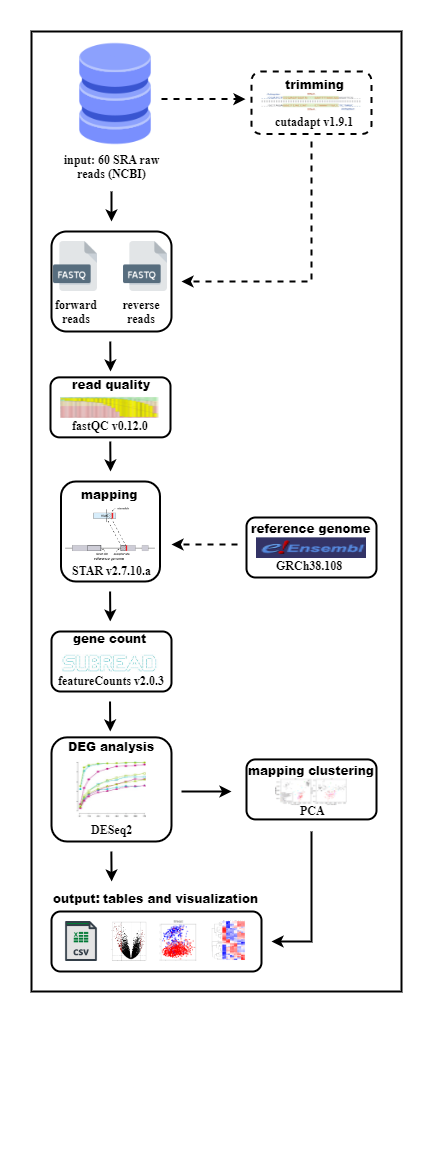

The diagram above was exported from draw.io. Its source (the exported page's mxGraphModel, read from the mxfile embedded in the PNG):
<mxGraphModel dx="1938" dy="985" grid="0" gridSize="10" guides="1" tooltips="1" connect="1" arrows="1" fold="1" page="1" pageScale="1" pageWidth="850" pageHeight="1100" math="0" shadow="0">
  <root>
    <mxCell id="0" />
    <mxCell id="1" parent="0" />
    <mxCell id="wmVWL7BVm2b8QYjeXot0-57" value="" style="rounded=1;whiteSpace=wrap;html=1;fillColor=none;strokeWidth=2;" vertex="1" parent="1">
      <mxGeometry x="80" y="260" width="120" height="100" as="geometry" />
    </mxCell>
    <mxCell id="CU-h1eSoEPuAUrEvHdFB-1" value="" style="shape=image;html=1;verticalAlign=top;verticalLabelPosition=bottom;labelBackgroundColor=#ffffff;imageAspect=0;aspect=fixed;image=https://cdn2.iconfinder.com/data/icons/whcompare-isometric-web-hosting-servers/50/database-128.png" parent="1" vertex="1">
      <mxGeometry x="91.5" y="70" width="105" height="105" as="geometry" />
    </mxCell>
    <mxCell id="CU-h1eSoEPuAUrEvHdFB-2" value="" style="endArrow=classic;html=1;rounded=0;strokeWidth=2;dashed=1;exitX=0.938;exitY=0.548;exitDx=0;exitDy=0;exitPerimeter=0;" parent="1" edge="1" source="CU-h1eSoEPuAUrEvHdFB-1">
      <mxGeometry width="50" height="50" relative="1" as="geometry">
        <mxPoint x="200" y="128" as="sourcePoint" />
        <mxPoint x="274" y="127.58" as="targetPoint" />
      </mxGeometry>
    </mxCell>
    <mxCell id="wmVWL7BVm2b8QYjeXot0-6" value="" style="group" vertex="1" connectable="0" parent="1">
      <mxGeometry x="280" y="100" width="120" height="62.5" as="geometry" />
    </mxCell>
    <mxCell id="CU-h1eSoEPuAUrEvHdFB-8" value="" style="rounded=1;whiteSpace=wrap;html=1;fillColor=none;strokeColor=#000000;dashed=1;strokeWidth=2;container=0;" parent="wmVWL7BVm2b8QYjeXot0-6" vertex="1">
      <mxGeometry width="120" height="62.49999999999999" as="geometry" />
    </mxCell>
    <mxCell id="CU-h1eSoEPuAUrEvHdFB-11" value="&lt;span style=&quot;border-color: var(--border-color); color: rgb(0, 0, 0); font-style: normal; font-variant-ligatures: normal; font-variant-caps: normal; letter-spacing: normal; orphans: 2; text-align: center; text-indent: 0px; text-transform: none; widows: 2; word-spacing: 0px; -webkit-text-stroke-width: 0px; text-decoration-thickness: initial; text-decoration-style: initial; text-decoration-color: initial;&quot;&gt;&lt;font face=&quot;Times New Roman&quot; size=&quot;1&quot; style=&quot;border-color: var(--border-color);&quot;&gt;&lt;b style=&quot;font-size: 12px;&quot;&gt;cutadapt v1.9.1&lt;/b&gt;&lt;/font&gt;&lt;/span&gt;" style="text;whiteSpace=wrap;html=1;labelBackgroundColor=none;container=0;" parent="wmVWL7BVm2b8QYjeXot0-6" vertex="1">
      <mxGeometry x="21.879999999999995" y="36.637931034482754" width="88.12" height="25.86206896551724" as="geometry" />
    </mxCell>
    <mxCell id="CU-h1eSoEPuAUrEvHdFB-13" value="" style="shape=image;verticalLabelPosition=bottom;labelBackgroundColor=default;verticalAlign=top;imageAspect=0;image=https://www.rna-seqblog.com/wp-content/uploads/2015/02/paired-end.gif;clipPath=inset(0% 22.33% 62.33% 22.33%);container=0;" parent="wmVWL7BVm2b8QYjeXot0-6" vertex="1">
      <mxGeometry x="10" y="21.370689655172402" width="100" height="19.758620689655174" as="geometry" />
    </mxCell>
    <mxCell id="wmVWL7BVm2b8QYjeXot0-3" value="&lt;div style=&quot;text-align: center;&quot;&gt;&lt;span style=&quot;background-color: initial;&quot;&gt;&lt;b style=&quot;&quot;&gt;&lt;font face=&quot;Arial Black&quot;&gt;trimming&lt;/font&gt;&lt;/b&gt;&lt;/span&gt;&lt;/div&gt;" style="text;whiteSpace=wrap;html=1;container=0;" vertex="1" parent="wmVWL7BVm2b8QYjeXot0-6">
      <mxGeometry x="31.879999999999995" width="56.24999999999999" height="25.862068965517242" as="geometry" />
    </mxCell>
    <mxCell id="wmVWL7BVm2b8QYjeXot0-4" value="" style="shape=image;verticalLabelPosition=bottom;labelBackgroundColor=default;verticalAlign=top;aspect=fixed;imageAspect=0;image=https://www.file-extension.info/images/resource/formats/fastq.png;" vertex="1" parent="1">
      <mxGeometry x="79" y="270" width="50" height="50" as="geometry" />
    </mxCell>
    <mxCell id="wmVWL7BVm2b8QYjeXot0-17" value="" style="endArrow=classic;html=1;rounded=0;strokeWidth=2;" edge="1" parent="1">
      <mxGeometry width="50" height="50" relative="1" as="geometry">
        <mxPoint x="140" y="220" as="sourcePoint" />
        <mxPoint x="140" y="250" as="targetPoint" />
      </mxGeometry>
    </mxCell>
    <mxCell id="wmVWL7BVm2b8QYjeXot0-18" value="&lt;div style=&quot;text-align: center;&quot;&gt;&lt;b style=&quot;&quot;&gt;&lt;font face=&quot;Times New Roman&quot;&gt;forward reads&lt;/font&gt;&lt;/b&gt;&lt;/div&gt;" style="text;whiteSpace=wrap;html=1;" vertex="1" parent="1">
      <mxGeometry x="69" y="320" width="70" height="20" as="geometry" />
    </mxCell>
    <mxCell id="wmVWL7BVm2b8QYjeXot0-25" value="" style="group" vertex="1" connectable="0" parent="1">
      <mxGeometry x="79" y="400" width="120" height="65.86000000000001" as="geometry" />
    </mxCell>
    <mxCell id="wmVWL7BVm2b8QYjeXot0-20" value="" style="rounded=1;whiteSpace=wrap;html=1;fillColor=none;strokeWidth=2;" vertex="1" parent="wmVWL7BVm2b8QYjeXot0-25">
      <mxGeometry y="5.860000000000014" width="120" height="60" as="geometry" />
    </mxCell>
    <mxCell id="wmVWL7BVm2b8QYjeXot0-21" value="&lt;div style=&quot;text-align: center;&quot;&gt;&lt;span style=&quot;background-color: initial;&quot;&gt;&lt;b style=&quot;&quot;&gt;&lt;font face=&quot;Arial Black&quot;&gt;read quality&lt;/font&gt;&lt;/b&gt;&lt;/span&gt;&lt;/div&gt;" style="text;whiteSpace=wrap;html=1;container=0;" vertex="1" parent="wmVWL7BVm2b8QYjeXot0-25">
      <mxGeometry x="20" width="90" height="25.86" as="geometry" />
    </mxCell>
    <mxCell id="wmVWL7BVm2b8QYjeXot0-19" value="" style="shape=image;verticalLabelPosition=bottom;labelBackgroundColor=default;verticalAlign=top;imageAspect=0;image=https://wiki.bits.vib.be/images/6/6d/Fastqcqualitysummary.png;clipPath=inset(3.46% 0.33% 6.22% 3.33%);" vertex="1" parent="wmVWL7BVm2b8QYjeXot0-25">
      <mxGeometry x="10" y="25.860000000000014" width="100" height="21.04" as="geometry" />
    </mxCell>
    <mxCell id="wmVWL7BVm2b8QYjeXot0-24" value="&lt;b style=&quot;border-color: var(--border-color); color: rgb(0, 0, 0); font-family: &amp;quot;Times New Roman&amp;quot;; font-style: normal; font-variant-ligatures: normal; font-variant-caps: normal; letter-spacing: normal; orphans: 2; text-align: center; text-indent: 0px; text-transform: none; widows: 2; word-spacing: 0px; -webkit-text-stroke-width: 0px; text-decoration-thickness: initial; text-decoration-style: initial; text-decoration-color: initial; font-size: 12px;&quot;&gt;fastQC v0.12.0&lt;/b&gt;" style="text;whiteSpace=wrap;html=1;labelBackgroundColor=none;" vertex="1" parent="wmVWL7BVm2b8QYjeXot0-25">
      <mxGeometry x="20" y="40.860000000000014" width="80" height="20" as="geometry" />
    </mxCell>
    <mxCell id="wmVWL7BVm2b8QYjeXot0-26" value="" style="endArrow=classic;html=1;rounded=0;strokeWidth=2;" edge="1" parent="1">
      <mxGeometry width="50" height="50" relative="1" as="geometry">
        <mxPoint x="138.76" y="370" as="sourcePoint" />
        <mxPoint x="139" y="400" as="targetPoint" />
      </mxGeometry>
    </mxCell>
    <mxCell id="wmVWL7BVm2b8QYjeXot0-27" value="" style="endArrow=classic;html=1;rounded=0;strokeWidth=2;" edge="1" parent="1">
      <mxGeometry width="50" height="50" relative="1" as="geometry">
        <mxPoint x="138.76" y="470" as="sourcePoint" />
        <mxPoint x="139" y="500" as="targetPoint" />
      </mxGeometry>
    </mxCell>
    <mxCell id="wmVWL7BVm2b8QYjeXot0-53" style="edgeStyle=orthogonalEdgeStyle;rounded=0;orthogonalLoop=1;jettySize=auto;html=1;strokeWidth=2;dashed=1;exitX=0.433;exitY=1.29;exitDx=0;exitDy=0;exitPerimeter=0;" edge="1" parent="1" source="CU-h1eSoEPuAUrEvHdFB-11">
      <mxGeometry relative="1" as="geometry">
        <mxPoint x="210" y="310" as="targetPoint" />
        <mxPoint x="340" y="208" as="sourcePoint" />
        <Array as="points">
          <mxPoint x="340" y="310" />
        </Array>
      </mxGeometry>
    </mxCell>
    <mxCell id="wmVWL7BVm2b8QYjeXot0-28" value="" style="rounded=1;whiteSpace=wrap;html=1;strokeWidth=2;fillColor=none;" vertex="1" parent="1">
      <mxGeometry x="89.5" y="510" width="99" height="100" as="geometry" />
    </mxCell>
    <mxCell id="wmVWL7BVm2b8QYjeXot0-29" value="&lt;div style=&quot;text-align: center;&quot;&gt;&lt;span style=&quot;background-color: initial;&quot;&gt;&lt;b style=&quot;&quot;&gt;&lt;font face=&quot;Arial Black&quot;&gt;mapping&lt;/font&gt;&lt;/b&gt;&lt;/span&gt;&lt;/div&gt;" style="text;whiteSpace=wrap;html=1;container=0;" vertex="1" parent="1">
      <mxGeometry x="108" y="510" width="62" height="25.86" as="geometry" />
    </mxCell>
    <mxCell id="wmVWL7BVm2b8QYjeXot0-30" value="" style="shape=image;verticalLabelPosition=bottom;labelBackgroundColor=default;verticalAlign=top;aspect=fixed;imageAspect=0;image=https://hbctraining.github.io/Intro-to-rnaseq-hpc-O2/img/alignment_STAR_step3.png;clipPath=inset(0% 0% 53.33% 0%);" vertex="1" parent="1">
      <mxGeometry x="94" y="535.86" width="90" height="55.26" as="geometry" />
    </mxCell>
    <mxCell id="wmVWL7BVm2b8QYjeXot0-31" value="&lt;b style=&quot;border-color: var(--border-color); color: rgb(0, 0, 0); font-family: &amp;quot;Times New Roman&amp;quot;; font-style: normal; font-variant-ligatures: normal; font-variant-caps: normal; letter-spacing: normal; orphans: 2; text-align: center; text-indent: 0px; text-transform: none; widows: 2; word-spacing: 0px; -webkit-text-stroke-width: 0px; text-decoration-thickness: initial; text-decoration-style: initial; text-decoration-color: initial; font-size: 12px;&quot;&gt;STAR v2.7.10.a&lt;/b&gt;" style="text;whiteSpace=wrap;html=1;labelBackgroundColor=none;" vertex="1" parent="1">
      <mxGeometry x="98.5" y="586" width="90" height="20" as="geometry" />
    </mxCell>
    <mxCell id="wmVWL7BVm2b8QYjeXot0-35" value="" style="shape=image;verticalLabelPosition=bottom;labelBackgroundColor=default;verticalAlign=top;aspect=fixed;imageAspect=0;image=https://www.file-extension.info/images/resource/formats/fastq.png;" vertex="1" parent="1">
      <mxGeometry x="149" y="270" width="50" height="50" as="geometry" />
    </mxCell>
    <mxCell id="wmVWL7BVm2b8QYjeXot0-36" value="&lt;div style=&quot;text-align: center;&quot;&gt;&lt;span style=&quot;background-color: initial;&quot;&gt;&lt;b style=&quot;&quot;&gt;&lt;font face=&quot;Times New Roman&quot;&gt;reverse reads&lt;/font&gt;&lt;/b&gt;&lt;/span&gt;&lt;/div&gt;" style="text;whiteSpace=wrap;html=1;" vertex="1" parent="1">
      <mxGeometry x="139" y="320" width="60" height="20" as="geometry" />
    </mxCell>
    <mxCell id="wmVWL7BVm2b8QYjeXot0-38" value="" style="rounded=1;whiteSpace=wrap;html=1;fillColor=none;strokeWidth=2;" vertex="1" parent="1">
      <mxGeometry x="80" y="660" width="120" height="60" as="geometry" />
    </mxCell>
    <mxCell id="wmVWL7BVm2b8QYjeXot0-39" value="" style="endArrow=classic;html=1;rounded=0;strokeWidth=2;" edge="1" parent="1">
      <mxGeometry width="50" height="50" relative="1" as="geometry">
        <mxPoint x="138.57999999999998" y="620" as="sourcePoint" />
        <mxPoint x="138.82" y="650" as="targetPoint" />
      </mxGeometry>
    </mxCell>
    <mxCell id="wmVWL7BVm2b8QYjeXot0-40" value="&lt;div style=&quot;text-align: center;&quot;&gt;&lt;font face=&quot;Arial Black&quot;&gt;&lt;b&gt;gene count&lt;/b&gt;&lt;/font&gt;&lt;/div&gt;" style="text;whiteSpace=wrap;html=1;container=0;" vertex="1" parent="1">
      <mxGeometry x="100" y="654" width="90" height="25.86" as="geometry" />
    </mxCell>
    <mxCell id="wmVWL7BVm2b8QYjeXot0-41" value="" style="shape=image;verticalLabelPosition=bottom;labelBackgroundColor=default;verticalAlign=top;imageAspect=0;image=https://ncrna.jp/images/blog/nakagawa/blog/NGS/subread.jpg;clipPath=inset(3.54% 39.33% 79.8% 17.33%);" vertex="1" parent="1">
      <mxGeometry x="90" y="679.86" width="98" height="21" as="geometry" />
    </mxCell>
    <mxCell id="wmVWL7BVm2b8QYjeXot0-42" value="&lt;div style=&quot;text-align: center;&quot;&gt;&lt;span style=&quot;background-color: initial;&quot;&gt;&lt;font face=&quot;Times New Roman&quot;&gt;&lt;b&gt;featureCounts v2.0.3&lt;/b&gt;&lt;/font&gt;&lt;/span&gt;&lt;/div&gt;" style="text;whiteSpace=wrap;html=1;labelBackgroundColor=none;" vertex="1" parent="1">
      <mxGeometry x="85" y="696" width="120" height="20" as="geometry" />
    </mxCell>
    <mxCell id="wmVWL7BVm2b8QYjeXot0-45" value="" style="group" vertex="1" connectable="0" parent="1">
      <mxGeometry x="275" y="540.14" width="130" height="65.86000000000001" as="geometry" />
    </mxCell>
    <mxCell id="wmVWL7BVm2b8QYjeXot0-46" value="" style="rounded=1;whiteSpace=wrap;html=1;fillColor=none;strokeWidth=2;" vertex="1" parent="wmVWL7BVm2b8QYjeXot0-45">
      <mxGeometry y="5.86" width="130" height="60" as="geometry" />
    </mxCell>
    <mxCell id="wmVWL7BVm2b8QYjeXot0-43" value="" style="shape=image;verticalLabelPosition=bottom;labelBackgroundColor=default;verticalAlign=top;imageAspect=0;image=data:image/png,(base64 omitted: 4608 chars);" vertex="1" parent="wmVWL7BVm2b8QYjeXot0-45">
      <mxGeometry x="10" y="25.86" width="110" height="21" as="geometry" />
    </mxCell>
    <mxCell id="wmVWL7BVm2b8QYjeXot0-47" value="&lt;div style=&quot;text-align: center;&quot;&gt;&lt;span style=&quot;background-color: initial;&quot;&gt;&lt;b style=&quot;&quot;&gt;&lt;font face=&quot;Arial Black&quot;&gt;reference genome&lt;/font&gt;&lt;/b&gt;&lt;/span&gt;&lt;/div&gt;" style="text;whiteSpace=wrap;html=1;container=0;" vertex="1" parent="wmVWL7BVm2b8QYjeXot0-45">
      <mxGeometry x="3" y="4" width="130" height="25.86" as="geometry" />
    </mxCell>
    <mxCell id="wmVWL7BVm2b8QYjeXot0-49" value="&lt;b style=&quot;border-color: var(--border-color); color: rgb(0, 0, 0); font-family: &amp;quot;Times New Roman&amp;quot;; font-style: normal; font-variant-ligatures: normal; font-variant-caps: normal; letter-spacing: normal; orphans: 2; text-align: center; text-indent: 0px; text-transform: none; widows: 2; word-spacing: 0px; -webkit-text-stroke-width: 0px; text-decoration-thickness: initial; text-decoration-style: initial; text-decoration-color: initial; font-size: 12px;&quot;&gt;GRCh38.108&lt;/b&gt;" style="text;whiteSpace=wrap;html=1;labelBackgroundColor=none;" vertex="1" parent="wmVWL7BVm2b8QYjeXot0-45">
      <mxGeometry x="28" y="40.860000000000014" width="80" height="20" as="geometry" />
    </mxCell>
    <mxCell id="wmVWL7BVm2b8QYjeXot0-55" value="" style="endArrow=classic;html=1;rounded=0;strokeWidth=2;dashed=1;" edge="1" parent="1">
      <mxGeometry width="50" height="50" relative="1" as="geometry">
        <mxPoint x="266" y="573.08" as="sourcePoint" />
        <mxPoint x="200" y="573" as="targetPoint" />
      </mxGeometry>
    </mxCell>
    <mxCell id="wmVWL7BVm2b8QYjeXot0-61" value="" style="group" vertex="1" connectable="0" parent="1">
      <mxGeometry x="275" y="782.07" width="130" height="65.86000000000001" as="geometry" />
    </mxCell>
    <mxCell id="wmVWL7BVm2b8QYjeXot0-62" value="" style="rounded=1;whiteSpace=wrap;html=1;fillColor=none;strokeWidth=2;" vertex="1" parent="wmVWL7BVm2b8QYjeXot0-61">
      <mxGeometry y="5.86" width="130" height="60" as="geometry" />
    </mxCell>
    <mxCell id="wmVWL7BVm2b8QYjeXot0-64" value="&lt;div style=&quot;text-align: center;&quot;&gt;&lt;span style=&quot;background-color: initial;&quot;&gt;&lt;b style=&quot;&quot;&gt;&lt;font face=&quot;Arial Black&quot;&gt;mapping clustering&lt;/font&gt;&lt;/b&gt;&lt;/span&gt;&lt;/div&gt;" style="text;whiteSpace=wrap;html=1;container=0;" vertex="1" parent="wmVWL7BVm2b8QYjeXot0-61">
      <mxGeometry y="4" width="130" height="25.86" as="geometry" />
    </mxCell>
    <mxCell id="wmVWL7BVm2b8QYjeXot0-65" value="&lt;b style=&quot;border-color: var(--border-color); color: rgb(0, 0, 0); font-family: &amp;quot;Times New Roman&amp;quot;; font-style: normal; font-variant-ligatures: normal; font-variant-caps: normal; letter-spacing: normal; orphans: 2; text-align: center; text-indent: 0px; text-transform: none; widows: 2; word-spacing: 0px; -webkit-text-stroke-width: 0px; text-decoration-thickness: initial; text-decoration-style: initial; text-decoration-color: initial; font-size: 12px;&quot;&gt;PCA&lt;/b&gt;" style="text;whiteSpace=wrap;html=1;labelBackgroundColor=none;" vertex="1" parent="wmVWL7BVm2b8QYjeXot0-61">
      <mxGeometry x="52" y="43.93" width="26" height="20" as="geometry" />
    </mxCell>
    <mxCell id="wmVWL7BVm2b8QYjeXot0-76" value="" style="shape=image;verticalLabelPosition=bottom;labelBackgroundColor=default;verticalAlign=top;imageAspect=0;image=https://www.biorxiv.org/content/biorxiv/early/2020/05/15/2020.05.15.097774/F13.medium.gif;" vertex="1" parent="wmVWL7BVm2b8QYjeXot0-61">
      <mxGeometry x="29" y="25.29" width="72" height="26.71" as="geometry" />
    </mxCell>
    <mxCell id="wmVWL7BVm2b8QYjeXot0-69" value="" style="group" vertex="1" connectable="0" parent="1">
      <mxGeometry x="80" y="760" width="260" height="262" as="geometry" />
    </mxCell>
    <mxCell id="wmVWL7BVm2b8QYjeXot0-70" value="" style="rounded=1;whiteSpace=wrap;html=1;fillColor=none;strokeWidth=2;" vertex="1" parent="wmVWL7BVm2b8QYjeXot0-69">
      <mxGeometry y="5.86" width="120" height="104.14" as="geometry" />
    </mxCell>
    <mxCell id="wmVWL7BVm2b8QYjeXot0-71" value="&lt;div style=&quot;text-align: center;&quot;&gt;&lt;span style=&quot;background-color: initial;&quot;&gt;&lt;b style=&quot;&quot;&gt;&lt;font face=&quot;Arial Black&quot;&gt;DEG analysis&lt;/font&gt;&lt;/b&gt;&lt;/span&gt;&lt;/div&gt;" style="text;whiteSpace=wrap;html=1;container=0;" vertex="1" parent="wmVWL7BVm2b8QYjeXot0-69">
      <mxGeometry x="15" y="2.42" width="90" height="25.86" as="geometry" />
    </mxCell>
    <mxCell id="wmVWL7BVm2b8QYjeXot0-73" value="&lt;div style=&quot;text-align: center;&quot;&gt;&lt;span style=&quot;background-color: initial;&quot;&gt;&lt;font face=&quot;Times New Roman&quot;&gt;&lt;b&gt;DESeq2&lt;/b&gt;&lt;/font&gt;&lt;/span&gt;&lt;/div&gt;" style="text;whiteSpace=wrap;html=1;labelBackgroundColor=none;" vertex="1" parent="wmVWL7BVm2b8QYjeXot0-69">
      <mxGeometry x="38" y="85" width="44" height="20" as="geometry" />
    </mxCell>
    <mxCell id="wmVWL7BVm2b8QYjeXot0-75" value="" style="shape=image;verticalLabelPosition=bottom;labelBackgroundColor=default;verticalAlign=top;imageAspect=0;image=https://scilifelab.github.io/courses/ngsintro/1905/slides/rnaseq/images/saturation.jpg;clipPath=inset(4.67% 0% 6.67% 13.76%);" vertex="1" parent="wmVWL7BVm2b8QYjeXot0-69">
      <mxGeometry x="25" y="28.28" width="70" height="59.31" as="geometry" />
    </mxCell>
    <mxCell id="wmVWL7BVm2b8QYjeXot0-95" value="" style="endArrow=classic;html=1;rounded=0;strokeWidth=2;" edge="1" parent="wmVWL7BVm2b8QYjeXot0-69">
      <mxGeometry width="50" height="50" relative="1" as="geometry">
        <mxPoint x="59.859999999999985" y="120" as="sourcePoint" />
        <mxPoint x="60.099999999999994" y="150" as="targetPoint" />
      </mxGeometry>
    </mxCell>
    <mxCell id="wmVWL7BVm2b8QYjeXot0-74" value="" style="endArrow=classic;html=1;rounded=0;strokeWidth=2;" edge="1" parent="1">
      <mxGeometry width="50" height="50" relative="1" as="geometry">
        <mxPoint x="138.51999999999998" y="730" as="sourcePoint" />
        <mxPoint x="138.76" y="760" as="targetPoint" />
      </mxGeometry>
    </mxCell>
    <mxCell id="wmVWL7BVm2b8QYjeXot0-78" value="" style="endArrow=classic;html=1;rounded=0;strokeWidth=2;" edge="1" parent="1">
      <mxGeometry width="50" height="50" relative="1" as="geometry">
        <mxPoint x="210" y="820" as="sourcePoint" />
        <mxPoint x="260" y="820" as="targetPoint" />
      </mxGeometry>
    </mxCell>
    <mxCell id="wmVWL7BVm2b8QYjeXot0-79" value="" style="group" vertex="1" connectable="0" parent="1">
      <mxGeometry x="80" y="910" width="260" height="237.72000000000003" as="geometry" />
    </mxCell>
    <mxCell id="wmVWL7BVm2b8QYjeXot0-94" value="" style="group" vertex="1" connectable="0" parent="wmVWL7BVm2b8QYjeXot0-79">
      <mxGeometry y="30" width="210" height="60" as="geometry" />
    </mxCell>
    <mxCell id="wmVWL7BVm2b8QYjeXot0-80" value="" style="rounded=1;whiteSpace=wrap;html=1;fillColor=none;strokeWidth=2;" vertex="1" parent="wmVWL7BVm2b8QYjeXot0-94">
      <mxGeometry width="210" height="60" as="geometry" />
    </mxCell>
    <mxCell id="wmVWL7BVm2b8QYjeXot0-85" value="" style="shape=image;verticalLabelPosition=bottom;labelBackgroundColor=default;verticalAlign=top;aspect=fixed;imageAspect=0;image=https://cdn-icons-png.flaticon.com/512/180/180855.png;" vertex="1" parent="wmVWL7BVm2b8QYjeXot0-94">
      <mxGeometry x="10" y="10.000000000000014" width="40" height="40" as="geometry" />
    </mxCell>
    <mxCell id="wmVWL7BVm2b8QYjeXot0-86" value="" style="shape=image;verticalLabelPosition=bottom;labelBackgroundColor=default;verticalAlign=top;imageAspect=0;image=https://image.ibb.co/kYOViG/volcano.png;clipPath=inset(10.67% 5.71% 12.33% 11.94%);" vertex="1" parent="wmVWL7BVm2b8QYjeXot0-94">
      <mxGeometry x="60" y="10" width="36.59" height="40.14" as="geometry" />
    </mxCell>
    <mxCell id="wmVWL7BVm2b8QYjeXot0-87" value="" style="shape=image;verticalLabelPosition=bottom;labelBackgroundColor=default;verticalAlign=top;imageAspect=0;image=data:image/png,(base64 omitted: 15160 chars);clipPath=inset(0% 0% 59.01% 61.45%);" vertex="1" parent="wmVWL7BVm2b8QYjeXot0-94">
      <mxGeometry x="108.79" y="9.14" width="38.21" height="40.86" as="geometry" />
    </mxCell>
    <mxCell id="wmVWL7BVm2b8QYjeXot0-88" value="" style="shape=image;verticalLabelPosition=bottom;labelBackgroundColor=default;verticalAlign=top;imageAspect=0;image=https://f1000research.s3.amazonaws.com/manuscripts/9996/16888710-6725-433b-ab2a-13c04bfe6cb5_figure8.gif;clipPath=inset(15.33% 19.27% 16.67% 0%);" vertex="1" parent="wmVWL7BVm2b8QYjeXot0-94">
      <mxGeometry x="160" y="9.14" width="34.19" height="40" as="geometry" />
    </mxCell>
    <mxCell id="wmVWL7BVm2b8QYjeXot0-81" value="&lt;div style=&quot;text-align: center;&quot;&gt;&lt;span style=&quot;background-color: initial;&quot;&gt;&lt;b style=&quot;&quot;&gt;&lt;font face=&quot;Arial Black&quot;&gt;output:&lt;/font&gt;&lt;font face=&quot;Times New Roman&quot;&gt;&amp;nbsp;&lt;/font&gt;&lt;font face=&quot;Arial Black&quot;&gt;tables and visualization&lt;/font&gt;&lt;/b&gt;&lt;/span&gt;&lt;/div&gt;" style="text;whiteSpace=wrap;html=1;container=0;" vertex="1" parent="wmVWL7BVm2b8QYjeXot0-79">
      <mxGeometry y="4.139999999999986" width="210" height="25.86" as="geometry" />
    </mxCell>
    <mxCell id="wmVWL7BVm2b8QYjeXot0-93" style="edgeStyle=orthogonalEdgeStyle;rounded=0;orthogonalLoop=1;jettySize=auto;html=1;strokeWidth=2;" edge="1" parent="1">
      <mxGeometry relative="1" as="geometry">
        <mxPoint x="340" y="860" as="sourcePoint" />
        <mxPoint x="300" y="970" as="targetPoint" />
        <Array as="points">
          <mxPoint x="340" y="970" />
        </Array>
      </mxGeometry>
    </mxCell>
    <mxCell id="wmVWL7BVm2b8QYjeXot0-100" value="&lt;div style=&quot;text-align: center;&quot;&gt;&lt;b style=&quot;&quot;&gt;&lt;font face=&quot;Times New Roman&quot;&gt;input: 60 SRA raw reads (NCBI)&lt;/font&gt;&lt;/b&gt;&lt;/div&gt;" style="text;whiteSpace=wrap;html=1;container=0;" vertex="1" parent="1">
      <mxGeometry x="81.5" y="175" width="115" height="40" as="geometry" />
    </mxCell>
    <mxCell id="wmVWL7BVm2b8QYjeXot0-104" value="" style="rounded=0;whiteSpace=wrap;html=1;fillColor=none;strokeWidth=2;" vertex="1" parent="1">
      <mxGeometry x="60" y="60" width="370" height="960" as="geometry" />
    </mxCell>
  </root>
</mxGraphModel>